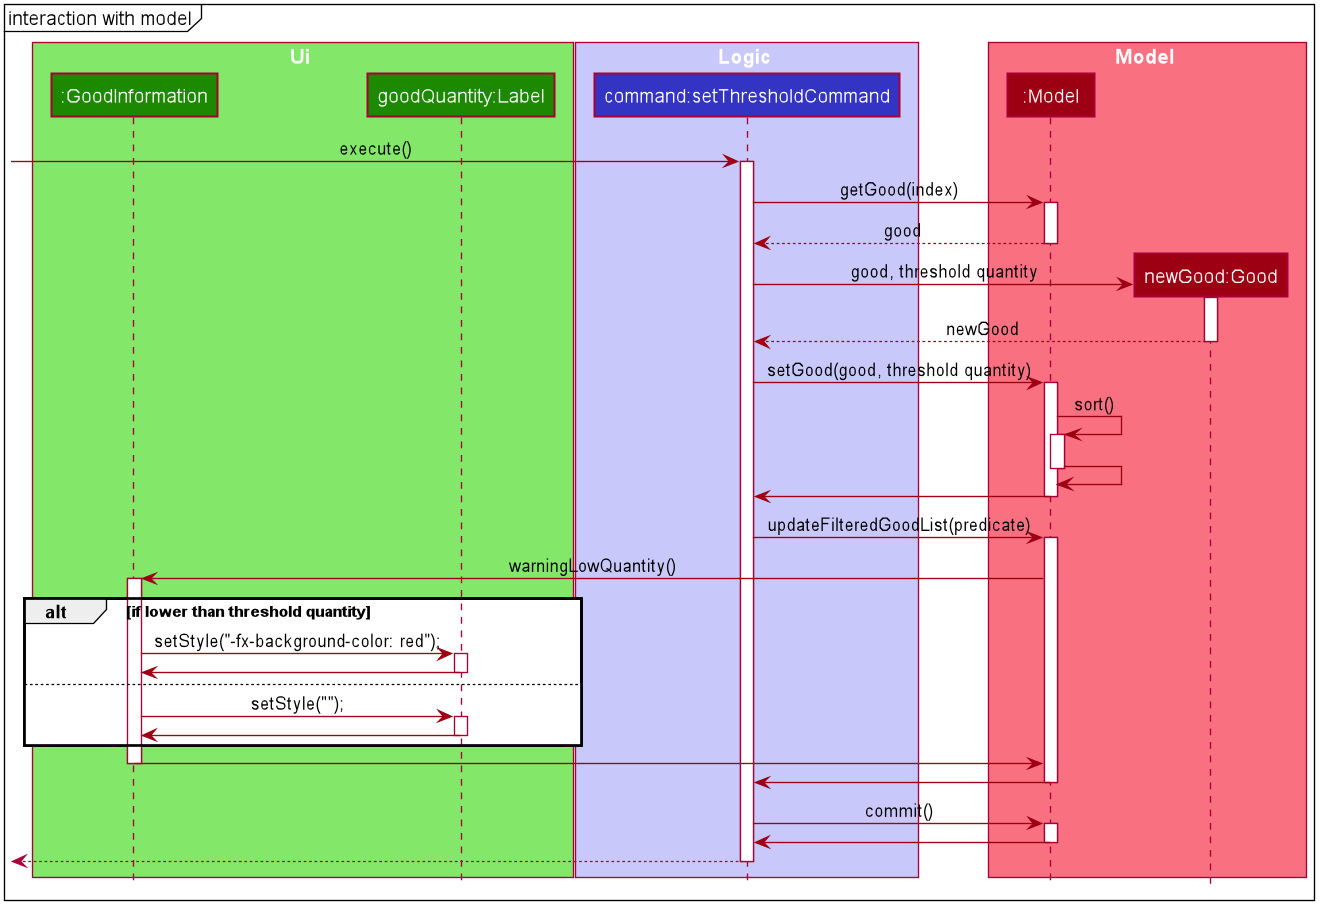

The diagram above was rendered by PlantUML. Its source (embedded in the PNG):
@startuml
mainframe interaction with model








skinparam BackgroundColor #FFFFFFF

skinparam Shadowing false

skinparam Class {
    FontColor #FFFFFF
    BorderThickness 1
    BorderColor #FFFFFF
    StereotypeFontColor #FFFFFF
    FontName Arial
}

skinparam Actor {
    BorderColor #000000
    Color #000000
    FontName Arial
}

skinparam Sequence {
    MessageAlign center
    BoxFontSize 15
    BoxPadding 0
    BoxFontColor #FFFFFF
    FontName Arial
}

skinparam Participant {
    FontColor #FFFFFFF
    Padding 20
}

skinparam MinClassWidth 50
skinparam ParticipantPadding 10
skinparam Shadowing false
skinparam DefaultTextAlignment center
skinparam packageStyle Rectangle

hide footbox
hide members
hide circle

box Ui #83E769
Participant ":GoodInformation" as goodInformation #1D8900
Participant "goodQuantity:Label" as goodQuantity #1D8900
end box

box Logic #C8C8FA
Participant "command:setThresholdCommand" as setThresholdCommand #3333C4
end box

box Model #F97181
participant ":Model" as model #9D0012
participant "newGood:Good" as good #9D0012
end box

[-[#9D0012]> setThresholdCommand: execute()
activate setThresholdCommand

setThresholdCommand -[#9D0012]> model : getGood(index)
activate model

model -[#9D0012]-> setThresholdCommand : good
deactivate model

create good
setThresholdCommand -[#9D0012]> good : good, threshold quantity
activate good

good -[#9D0012]-> setThresholdCommand : newGood
deactivate good

setThresholdCommand -[#9D0012]> model : setGood(good, threshold quantity)
activate model

model -[#9D0012]> model : sort()
activate model

model -[#9D0012]> model
deactivate model

model -[#9D0012]> setThresholdCommand
deactivate model

setThresholdCommand -[#9D0012]> model : updateFilteredGoodList(predicate)
activate model

model -[#9D0012]> goodInformation : warningLowQuantity()
activate goodInformation

alt if lower than threshold quantity
    goodInformation -[#9D0012]> goodQuantity: setStyle("-fx-background-color: red");
    activate goodQuantity
    goodQuantity -[#9D0012]> goodInformation
    deactivate goodQuantity
else
    goodInformation -[#9D0012]> goodQuantity: setStyle("");
    activate goodQuantity
    goodQuantity -[#9D0012]> goodInformation
    deactivate goodQuantity
end

goodInformation -[#9D0012]> model 
deactivate goodInformation


model -[#9D0012]> setThresholdCommand
deactivate model

setThresholdCommand -[#9D0012]> model : commit()
activate model

model -[#9D0012]> setThresholdCommand
deactivate model

[<--setThresholdCommand
deactivate setThresholdCommand

@enduml